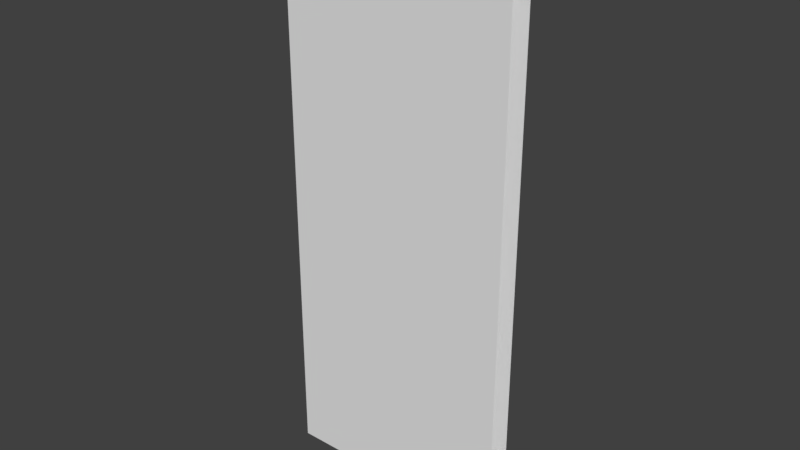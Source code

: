 # Source: corner_base.blend  (saved by Blender 2.78.0; exported with 4.5.12 LTS)
import bpy
from mathutils import Matrix  # noqa: F401  (used for matrix-valued properties, if any)

bpy.ops.wm.read_factory_settings(use_empty=True)
scene = bpy.context.scene
scene.name = 'Scene'

# ---- collections
col_collection_1 = bpy.data.collections.new('Collection 1'); scene.collection.children.link(col_collection_1)

# ---- materials (node trees are filled in below, after node groups)
mat_material = bpy.data.materials.new('Material')
mat_material.alpha_threshold = 0.0
mat_material.use_transparent_shadow = False
mat_material.roughness = 0.5
mat_material.line_color = (0.0, 0.0, 0.0, 1.0)

# ---- material node trees

# ---- world
world_world = bpy.data.worlds.new('World'); scene.world = world_world
world_world.color = (0.05088, 0.05088, 0.05088)
world_world.use_sun_shadow = False
world_world.sun_shadow_jitter_overblur = 0.0
world_world.cycles.sampling_method = 'MANUAL'

# ---- meshes
me_cube_001 = bpy.data.meshes.new('Cube.001')
me_cube_001.from_pydata([(-0.5, 0.05, 0.0), (0.5, 0.05, 0.0), (-0.5, 0.05, 2.4), (0.5, 0.05, 2.4)], [], [(0, 2, 3, 1)])
_uv = me_cube_001.uv_layers.new(name='UVMap')
_uv.uv.foreach_set('vector', [6.616e-06, 1.407e-05, 6.616e-06, 2.4, 1.0, 2.4, 1.0, 1.407e-05])
me_cube_001.materials.append(mat_material)
me_cube_001.use_remesh_preserve_volume = False
me_cube_001.use_remesh_preserve_attributes = False
me_cube_001.use_mirror_vertex_groups = False
me_cube_001.update()
me_cube = bpy.data.meshes.new('Cube')
me_cube.from_pydata([(0.5, -0.05, 0.0), (-0.5, -0.05, 0.0), (0.5, -0.05, 2.4), (-0.5, -0.05, 2.4), (0.4, -0.05, 2.4), (0.4, -0.05, 0.0), (-0.4, -0.05, 2.4), (-0.4, -0.05, 0.0)], [], [(3, 1, 7, 6), (4, 5, 0, 2), (6, 7, 5, 4)])
_uv = me_cube.uv_layers.new(name='UVMap')
_uv.uv.foreach_set('vector', [6.616e-06, 2.4, 5.811e-06, 1.407e-05, 0.1, 1.407e-05, 0.1, 2.4, 0.9, 2.4, 0.9, 1.407e-05, 1.0, 1.407e-05, 1.0, 2.4, 0.1, 2.4, 0.1, 1.407e-05, 0.9, 1.407e-05, 0.9, 2.4])
me_cube.materials.append(mat_material)
me_cube.use_remesh_preserve_volume = False
me_cube.use_remesh_preserve_attributes = False
me_cube.use_mirror_vertex_groups = False
me_cube.update()

# ---- objects
ob_back = bpy.data.objects.new('Back', me_cube_001)
ob_front = bpy.data.objects.new('Front', me_cube)

# ---- transforms, parenting, visibility, modifiers, constraints
ob_back.location = (0.0, 0.0, 0.0)
ob_back.lock_rotations_4d = False
ob_back.empty_display_type = 'ARROWS'
ob_back.lineart.crease_threshold = 0.0
ob_front.location = (0.0, 0.0, 0.0)
ob_front.lock_rotations_4d = False
ob_front.empty_display_type = 'ARROWS'
ob_front.lineart.crease_threshold = 0.0

# ---- collection membership
col_collection_1.objects.link(ob_back)
col_collection_1.objects.link(ob_front)

# ---- scene / render settings (as saved in the file)
scene.frame_start = 1; scene.frame_end = 250; scene.frame_set(1)
scene.render.engine = 'BLENDER_EEVEE_NEXT'
scene.render.resolution_percentage = 50
scene.render.dither_intensity = 0.0
scene.cycles.use_denoising = False
scene.cycles.samples = 128
scene.cycles.sampling_pattern = 'TABULATED_SOBOL'
scene.cycles.light_sampling_threshold = 0.0
scene.cycles.use_adaptive_sampling = False
scene.cycles.use_light_tree = False
scene.cycles.blur_glossy = 0.0
scene.cycles.sample_clamp_indirect = 0.0
scene.view_settings.view_transform = 'Standard'
bpy.context.view_layer.update()

# ---- added for rendering (the .blend has no active camera and no usable light): camera, sun
cam_auto = bpy.data.cameras.new('AutoCamera')
cam_auto.lens = 50.0
cam_auto.sensor_width = 36.0
cam_auto.clip_end = 1000.0
ob_auto_camera = bpy.data.objects.new('AutoCamera', cam_auto)
scene.collection.objects.link(ob_auto_camera)
ob_auto_camera.location = (2.40736, -2.88884, 3.12589)
ob_auto_camera.rotation_euler = (1.09748, -7.21219e-08, 0.694738)
scene.camera = ob_auto_camera
light_auto_sun = bpy.data.lights.new('AutoSun', 'SUN')
light_auto_sun.energy = 3.0
light_auto_sun.angle = 0.0523599
ob_auto_sun = bpy.data.objects.new('AutoSun', light_auto_sun)
scene.collection.objects.link(ob_auto_sun)
ob_auto_sun.rotation_euler = (0.872665, 0.174533, 0.523599)
bpy.context.view_layer.update()
